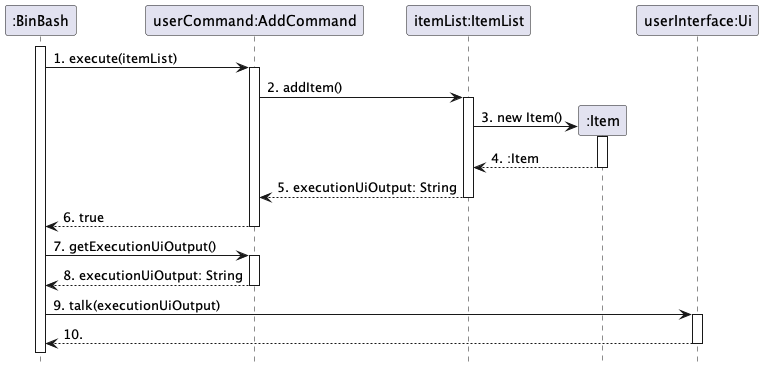

The diagram above was rendered by PlantUML. Its source (embedded in the PNG):
@startuml

hide footbox
participant ":BinBash"
activate ":BinBash"
participant "userCommand:AddCommand"

":BinBash" -> "userCommand:AddCommand" : 1. execute(itemList)
activate "userCommand:AddCommand"
"userCommand:AddCommand" -> "itemList:ItemList" : 2. addItem()
activate "itemList:ItemList"

"itemList:ItemList" -> ":Item"** : 3. new Item()
activate ":Item"
return 4. :Item
return 5. executionUiOutput: String
return 6. true

":BinBash" -> "userCommand:AddCommand" : 7. getExecutionUiOutput()
activate "userCommand:AddCommand"
return 8. executionUiOutput: String
":BinBash" -> "userInterface:Ui" : 9. talk(executionUiOutput)
activate "userInterface:Ui"
return 10.

@enduml